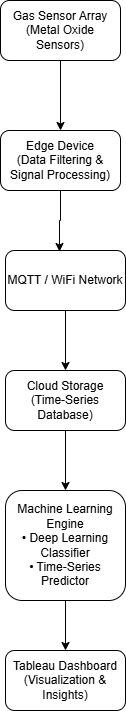

The diagram above was exported from draw.io. Its source (the exported page's mxGraphModel, read from the mxfile embedded in the PNG):
<mxGraphModel dx="1426" dy="743" grid="1" gridSize="10" guides="1" tooltips="1" connect="1" arrows="1" fold="1" page="1" pageScale="1" pageWidth="850" pageHeight="1100" math="0" shadow="0">
  <root>
    <mxCell id="0" />
    <mxCell id="1" parent="0" />
    <mxCell id="I4AZAQtDTbJqpnDBsbzu-7" edge="1" parent="1" source="I4AZAQtDTbJqpnDBsbzu-1" style="edgeStyle=orthogonalEdgeStyle;rounded=0;orthogonalLoop=1;jettySize=auto;html=1;entryX=0.5;entryY=0;entryDx=0;entryDy=0;" target="I4AZAQtDTbJqpnDBsbzu-2">
      <mxGeometry relative="1" as="geometry" />
    </mxCell>
    <mxCell id="I4AZAQtDTbJqpnDBsbzu-1" parent="1" style="rounded=1;whiteSpace=wrap;html=1;" value="&lt;div&gt;Gas Sensor Array&lt;/div&gt;&lt;div&gt;(Metal Oxide Sensors)&lt;/div&gt;" vertex="1">
      <mxGeometry height="60" width="120" x="365" y="30" as="geometry" />
    </mxCell>
    <mxCell id="I4AZAQtDTbJqpnDBsbzu-2" parent="1" style="rounded=1;whiteSpace=wrap;html=1;" value="&lt;div&gt;Edge Device&lt;/div&gt;&lt;div&gt;(Data Filtering &amp;amp; Signal Processing)&lt;/div&gt;" vertex="1">
      <mxGeometry height="60" width="120" x="365" y="160" as="geometry" />
    </mxCell>
    <mxCell id="I4AZAQtDTbJqpnDBsbzu-10" edge="1" parent="1" source="I4AZAQtDTbJqpnDBsbzu-3" style="edgeStyle=orthogonalEdgeStyle;rounded=0;orthogonalLoop=1;jettySize=auto;html=1;entryX=0.5;entryY=0;entryDx=0;entryDy=0;" target="I4AZAQtDTbJqpnDBsbzu-4">
      <mxGeometry relative="1" as="geometry" />
    </mxCell>
    <mxCell id="I4AZAQtDTbJqpnDBsbzu-3" parent="1" style="rounded=1;whiteSpace=wrap;html=1;" value="&lt;div&gt;MQTT / WiFi Network&lt;/div&gt;" vertex="1">
      <mxGeometry height="60" width="120" x="370" y="280" as="geometry" />
    </mxCell>
    <mxCell id="I4AZAQtDTbJqpnDBsbzu-11" edge="1" parent="1" source="I4AZAQtDTbJqpnDBsbzu-4" style="edgeStyle=orthogonalEdgeStyle;rounded=0;orthogonalLoop=1;jettySize=auto;html=1;entryX=0.5;entryY=0;entryDx=0;entryDy=0;" target="I4AZAQtDTbJqpnDBsbzu-5">
      <mxGeometry relative="1" as="geometry" />
    </mxCell>
    <mxCell id="I4AZAQtDTbJqpnDBsbzu-4" parent="1" style="rounded=1;whiteSpace=wrap;html=1;" value="&lt;div&gt;Cloud Storage&lt;/div&gt;&lt;div&gt;(Time-Series Database)&lt;/div&gt;" vertex="1">
      <mxGeometry height="60" width="120" x="370" y="400" as="geometry" />
    </mxCell>
    <mxCell id="I4AZAQtDTbJqpnDBsbzu-12" edge="1" parent="1" source="I4AZAQtDTbJqpnDBsbzu-5" style="edgeStyle=orthogonalEdgeStyle;rounded=0;orthogonalLoop=1;jettySize=auto;html=1;entryX=0.5;entryY=0;entryDx=0;entryDy=0;" target="I4AZAQtDTbJqpnDBsbzu-6">
      <mxGeometry relative="1" as="geometry" />
    </mxCell>
    <mxCell id="I4AZAQtDTbJqpnDBsbzu-5" parent="1" style="rounded=1;whiteSpace=wrap;html=1;" value="&lt;div&gt;Machine Learning Engine&lt;/div&gt;&lt;div&gt;• Deep Learning Classifier&lt;/div&gt;&lt;div&gt;• Time-Series Predictor&lt;/div&gt;" vertex="1">
      <mxGeometry height="110" width="120" x="370" y="520" as="geometry" />
    </mxCell>
    <mxCell id="I4AZAQtDTbJqpnDBsbzu-6" parent="1" style="rounded=1;whiteSpace=wrap;html=1;" value="&lt;div&gt;Tableau Dashboard&lt;/div&gt;&lt;div&gt;(Visualization &amp;amp; Insights)&lt;/div&gt;" vertex="1">
      <mxGeometry height="60" width="120" x="370" y="680" as="geometry" />
    </mxCell>
    <mxCell id="I4AZAQtDTbJqpnDBsbzu-9" edge="1" parent="1" source="I4AZAQtDTbJqpnDBsbzu-2" style="edgeStyle=orthogonalEdgeStyle;rounded=0;orthogonalLoop=1;jettySize=auto;html=1;entryX=0.45;entryY=0.017;entryDx=0;entryDy=0;entryPerimeter=0;" target="I4AZAQtDTbJqpnDBsbzu-3">
      <mxGeometry relative="1" as="geometry" />
    </mxCell>
  </root>
</mxGraphModel>